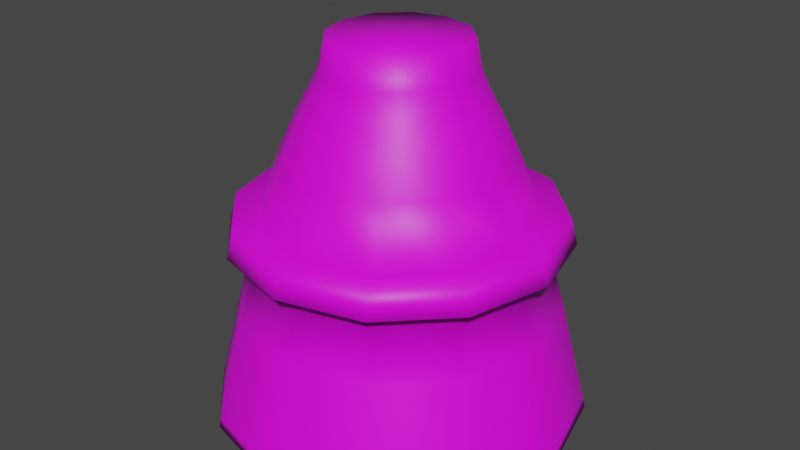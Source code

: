 # Source: thrusterComponent.blend  (saved by Blender 2.91.10; exported with 4.5.12 LTS)
import bpy
from mathutils import Matrix  # noqa: F401  (used for matrix-valued properties, if any)

bpy.ops.wm.read_factory_settings(use_empty=True)
scene = bpy.context.scene
scene.name = 'Scene'

# ---- collections
col_collection = bpy.data.collections.new('Collection'); scene.collection.children.link(col_collection)

# ---- images (referenced by path relative to the original .blend; pixels are not part of the script)
import os
ASSET_DIR = os.environ.get("B2B_ASSET_DIR", "")  # directory of the original .blend (textures are referenced by path, not embedded)
HERE = os.path.dirname(os.path.abspath(__file__))  # packed textures are extracted next to this script under _unpacked/

def load_image(name, relpath, width, height, colorspace="sRGB"):
    """Load a texture the original file referenced (path relative to the .blend, or extracted next to this script)."""
    p = next((c for c in (os.path.join(HERE, relpath), os.path.join(ASSET_DIR, relpath)) if relpath and os.path.exists(c)), "")
    if p:
        img = bpy.data.images.load(p, check_existing=True)
        img.name = name
    else:  # same state as the original file: an image datablock whose file is absent (Cycles renders it pink)
        img = bpy.data.images.new(name, width, height)
        img.source = "FILE"
        img.filepath = "//" + (relpath or name)
    img.colorspace_settings.name = colorspace
    return img
img_rustedcopper_jpg = load_image('rustedCopper.jpg', 'Textures/rustedCopper.jpg', 1024, 1024, 'sRGB')
img_nastybrushedmetal_jpg = load_image('nastyBrushedMetal.jpg', 'Textures/nastyBrushedMetal.jpg', 1024, 1024, 'sRGB')
img_blackenedmetal_jpg = load_image('blackenedMetal.jpg', 'Textures/blackenedMetal.jpg', 1024, 1024, 'sRGB')

# ---- materials (node trees are filled in below, after node groups)
mat_rustmat = bpy.data.materials.new('rustMat')
mat_rustmat.use_transparent_shadow = False
mat_brushmat = bpy.data.materials.new('brushMat')
mat_brushmat.use_transparent_shadow = False
mat_blackenedmat = bpy.data.materials.new('blackenedMat')
mat_blackenedmat.use_transparent_shadow = False

# ---- material node trees
mat_rustmat.use_nodes = True; mat_rustmat.node_tree.nodes.clear()
_N = mat_rustmat.node_tree.nodes; _L = mat_rustmat.node_tree.links
n0 = _N.new('ShaderNodeBsdfPrincipled'); n0.name = 'Principled BSDF'; n0.location = (10, 300)
n0.distribution = 'GGX'
n0.subsurface_method = 'BURLEY'
n0.inputs[3].default_value = 1.45
n0.inputs[27].default_value = (0.0, 0.0, 0.0, 1.0)
n0.inputs[28].default_value = 1.0
n1 = _N.new('ShaderNodeOutputMaterial'); n1.name = 'Material Output'; n1.location = (300, 300)
n2 = _N.new('ShaderNodeTexImage'); n2.name = 'Image Texture'; n2.location = (-280, 270)
n2.image = img_rustedcopper_jpg
_L.new(n0.outputs[0], n1.inputs[0])
_L.new(n2.outputs[0], n0.inputs[0])
n1.is_active_output = True
mat_brushmat.use_nodes = True; mat_brushmat.node_tree.nodes.clear()
_N = mat_brushmat.node_tree.nodes; _L = mat_brushmat.node_tree.links
n0 = _N.new('ShaderNodeBsdfPrincipled'); n0.name = 'Principled BSDF'; n0.location = (10, 300)
n0.distribution = 'GGX'
n0.subsurface_method = 'BURLEY'
n0.inputs[3].default_value = 1.45
n0.inputs[27].default_value = (0.0, 0.0, 0.0, 1.0)
n0.inputs[28].default_value = 1.0
n1 = _N.new('ShaderNodeOutputMaterial'); n1.name = 'Material Output'; n1.location = (300, 300)
n2 = _N.new('ShaderNodeTexImage'); n2.name = 'Image Texture'; n2.location = (-280, 270)
n2.image = img_nastybrushedmetal_jpg
_L.new(n0.outputs[0], n1.inputs[0])
_L.new(n2.outputs[0], n0.inputs[0])
n1.is_active_output = True
mat_blackenedmat.use_nodes = True; mat_blackenedmat.node_tree.nodes.clear()
_N = mat_blackenedmat.node_tree.nodes; _L = mat_blackenedmat.node_tree.links
n0 = _N.new('ShaderNodeBsdfPrincipled'); n0.name = 'Principled BSDF'; n0.location = (10, 300)
n0.distribution = 'GGX'
n0.subsurface_method = 'BURLEY'
n0.inputs[3].default_value = 1.45
n0.inputs[27].default_value = (0.0, 0.0, 0.0, 1.0)
n0.inputs[28].default_value = 1.0
n1 = _N.new('ShaderNodeOutputMaterial'); n1.name = 'Material Output'; n1.location = (300, 300)
n2 = _N.new('ShaderNodeTexImage'); n2.name = 'Image Texture'; n2.location = (-280, 270)
n2.image = img_blackenedmetal_jpg
_L.new(n0.outputs[0], n1.inputs[0])
_L.new(n2.outputs[0], n0.inputs[0])
n1.is_active_output = True

# ---- world
world_world = bpy.data.worlds.new('World'); scene.world = world_world
world_world.use_nodes = True; world_world.node_tree.nodes.clear()
_N = world_world.node_tree.nodes; _L = world_world.node_tree.links
n0 = _N.new('ShaderNodeOutputWorld'); n0.name = 'World Output'; n0.location = (300, 300)
n1 = _N.new('ShaderNodeBackground'); n1.name = 'Background'; n1.location = (10, 300)
n1.inputs[0].default_value = (0.05088, 0.05088, 0.05088, 1.0)
_L.new(n1.outputs[0], n0.inputs[0])
n0.is_active_output = True
world_world.color = (0.05088, 0.05088, 0.05088)
world_world.use_sun_shadow = False
world_world.sun_shadow_jitter_overblur = 0.0

# ---- meshes
me_cylinder = bpy.data.meshes.new('Cylinder')
me_cylinder.from_pydata([(-1.493e-09, 0.3099, -0.3156), (-3.165e-08, 0.1808, 0.5), (0.155, 0.2684, -0.3156), (0.0904, 0.1566, 0.5), (0.2684, 0.155, -0.3156), (0.1566, 0.0904, 0.5), (0.3099, -4.561e-08, -0.3156), (0.1808, -7.304e-08, 0.5), (0.2684, -0.155, -0.3156), (0.1566, -0.0904, 0.5), (0.155, -0.2684, -0.3156), (0.0904, -0.1566, 0.5), (9.493e-09, -0.3099, -0.3156), (-4.348e-09, -0.1808, 0.5), (-0.155, -0.2684, -0.3156), (-0.0904, -0.1566, 0.5), (-0.2684, -0.155, -0.3156), (-0.1566, -0.0904, 0.5), (-0.3099, -1.682e-07, -0.3156), (-0.1808, -1.492e-07, 0.5), (-0.2684, 0.155, -0.3156), (-0.1566, 0.0904, 0.5), (-0.155, 0.2684, -0.3156), (-0.0904, 0.1566, 0.5), (-1.985e-08, 0.4238, -0.1958), (-2.306e-08, 0.3578, 0.04535), (-2.577e-08, 0.302, 0.2027), (-2.798e-08, 0.2564, 0.3016), (-2.97e-08, 0.221, 0.3672), (-3.092e-08, 0.1958, 0.4249), (0.0979, 0.1696, 0.4249), (0.1105, 0.1914, 0.3672), (0.1282, 0.222, 0.3016), (0.151, 0.2615, 0.2027), (0.1789, 0.3099, 0.04535), (0.2119, 0.367, -0.1958), (0.1696, 0.0979, 0.4249), (0.1914, 0.1105, 0.3672), (0.222, 0.1282, 0.3016), (0.2615, 0.151, 0.2027), (0.3099, 0.1789, 0.04535), (0.367, 0.2119, -0.1958), (0.1958, -7.189e-08, 0.4249), (0.221, -6.996e-08, 0.3672), (0.2564, -6.724e-08, 0.3016), (0.302, -6.374e-08, 0.2027), (0.3578, -5.945e-08, 0.04535), (0.4238, -5.439e-08, -0.1958), (0.1696, -0.0979, 0.4249), (0.1914, -0.1105, 0.3672), (0.222, -0.1282, 0.3016), (0.2615, -0.151, 0.2027), (0.3099, -0.1789, 0.04535), (0.367, -0.2119, -0.1958), (0.0979, -0.1696, 0.4249), (0.1105, -0.1914, 0.3672), (0.1282, -0.222, 0.3016), (0.151, -0.2615, 0.2027), (0.1789, -0.3099, 0.04535), (0.2119, -0.367, -0.1958), (-1.356e-09, -0.1958, 0.4249), (3.672e-09, -0.221, 0.3672), (1.074e-08, -0.2564, 0.3016), (1.983e-08, -0.302, 0.2027), (3.097e-08, -0.3578, 0.04535), (4.414e-08, -0.4238, -0.1958), (-0.0979, -0.1696, 0.4249), (-0.1105, -0.1914, 0.3672), (-0.1282, -0.222, 0.3016), (-0.151, -0.2615, 0.2027), (-0.1789, -0.3099, 0.04535), (-0.2119, -0.367, -0.1958), (-0.1696, -0.0979, 0.4249), (-0.1914, -0.1105, 0.3672), (-0.222, -0.1282, 0.3016), (-0.2615, -0.151, 0.2027), (-0.3099, -0.1789, 0.04535), (-0.367, -0.2119, -0.1958), (-0.1958, -1.544e-07, 0.4249), (-0.221, -1.63e-07, 0.3672), (-0.2564, -1.752e-07, 0.3016), (-0.302, -1.909e-07, 0.2027), (-0.3578, -2.102e-07, 0.04535), (-0.4238, -2.329e-07, -0.1958), (-0.1696, 0.0979, 0.4249), (-0.1914, 0.1105, 0.3672), (-0.222, 0.1282, 0.3016), (-0.2615, 0.151, 0.2027), (-0.3099, 0.1789, 0.04535), (-0.367, 0.2119, -0.1958), (-0.0979, 0.1696, 0.4249), (-0.1105, 0.1914, 0.3672), (-0.1282, 0.222, 0.3016), (-0.151, 0.2615, 0.2027), (-0.1789, 0.3099, 0.04535), (-0.2119, 0.367, -0.1958), (-1.615e-08, 0.5, -0.5), (0.25, 0.433, -0.5), (0.433, 0.25, -0.5), (0.5, -4.854e-08, -0.5), (0.433, -0.25, -0.5), (0.25, -0.433, -0.5), (5.934e-08, -0.5, -0.5), (-0.25, -0.433, -0.5), (-0.433, -0.25, -0.5), (-0.5, -2.591e-07, -0.5), (-0.433, 0.25, -0.5), (-0.25, 0.433, -0.5), (-2.21e-08, 0.3775, -0.02674), (0.1888, 0.3269, -0.02674), (0.3269, 0.1888, -0.02674), (0.3775, -5.794e-08, -0.02674), (0.3269, -0.1888, -0.02674), (0.1888, -0.3269, -0.02674), (3.49e-08, -0.3775, -0.02674), (-0.1888, -0.3269, -0.02674), (-0.3269, -0.1888, -0.02674), (-0.3775, -2.17e-07, -0.02674), (-0.3269, 0.1888, -0.02674), (-0.1888, 0.3269, -0.02674), (-2.637e-08, 0.4459, -0.01456), (-2.704e-08, 0.4262, 0.05753), (-0.2131, 0.3691, 0.05753), (-0.3691, 0.2131, 0.05753), (-0.4262, -2.46e-07, 0.05753), (-0.3691, -0.2131, 0.05753), (-0.2131, -0.3691, 0.05753), (4.622e-08, -0.4262, 0.05753), (0.2131, -0.3691, 0.05753), (0.3691, -0.2131, 0.05753), (0.4262, -6.277e-08, 0.05753), (0.3691, 0.2131, 0.05753), (0.2131, 0.3691, 0.05753), (0.2229, 0.3861, -0.01456), (0.3861, 0.2229, -0.01456), (0.4459, -6.079e-08, -0.01456), (0.3861, -0.2229, -0.01456), (0.2229, -0.3861, -0.01456), (4.985e-08, -0.4459, -0.01456), (-0.2229, -0.3861, -0.01456), (-0.3861, -0.2229, -0.01456), (-0.4459, -2.518e-07, -0.01456), (-0.3861, 0.2229, -0.01456), (-0.2229, 0.3861, -0.01456), (0.2468, 0.4274, -0.4742), (0.4274, 0.2468, -0.4742), (0.4935, -4.903e-08, -0.4742), (0.4274, -0.2468, -0.4742), (0.2468, -0.4274, -0.4742), (5.805e-08, -0.4935, -0.4742), (-0.2468, -0.4274, -0.4742), (-0.4274, -0.2468, -0.4742), (-0.4935, -2.569e-07, -0.4742), (-0.4274, 0.2468, -0.4742), (-0.2468, 0.4274, -0.4742), (-1.647e-08, 0.4935, -0.4742), (0.24, 0.4157, -0.4806), (-1.461e-08, 0.48, -0.4806), (0.4157, 0.24, -0.4806), (0.48, -4.823e-08, -0.4806), (0.4157, -0.24, -0.4806), (0.24, -0.4157, -0.4806), (5.409e-08, -0.48, -0.4806), (-0.24, -0.4157, -0.4806), (-0.4157, -0.24, -0.4806), (-0.48, -2.496e-07, -0.4806), (-0.4157, 0.24, -0.4806), (-0.24, 0.4157, -0.4806)], [], [(29, 1, 3, 30), (30, 3, 5, 36), (36, 5, 7, 42), (42, 7, 9, 48), (48, 9, 11, 54), (54, 11, 13, 60), (60, 13, 15, 66), (66, 15, 17, 72), (72, 17, 19, 78), (78, 19, 21, 84), (3, 1, 23, 21, 19, 17, 15, 13, 11, 9, 7, 5), (84, 21, 23, 90), (90, 23, 1, 29), (0, 2, 4, 6, 8, 10, 12, 14, 16, 18, 20, 22), (154, 95, 24, 155), (76, 82, 124, 125), (94, 93, 26, 25), (93, 92, 27, 26), (92, 91, 28, 27), (91, 90, 29, 28), (153, 89, 95, 154), (116, 115, 139, 140), (88, 87, 93, 94), (87, 86, 92, 93), (86, 85, 91, 92), (85, 84, 90, 91), (152, 83, 89, 153), (40, 46, 130, 131), (82, 81, 87, 88), (81, 80, 86, 87), (80, 79, 85, 86), (79, 78, 84, 85), (151, 77, 83, 152), (115, 114, 138, 139), (76, 75, 81, 82), (75, 74, 80, 81), (74, 73, 79, 80), (73, 72, 78, 79), (150, 71, 77, 151), (70, 76, 125, 126), (70, 69, 75, 76), (69, 68, 74, 75), (68, 67, 73, 74), (67, 66, 72, 73), (149, 65, 71, 150), (114, 113, 137, 138), (64, 63, 69, 70), (63, 62, 68, 69), (62, 61, 67, 68), (61, 60, 66, 67), (148, 59, 65, 149), (34, 40, 131, 132), (58, 57, 63, 64), (57, 56, 62, 63), (56, 55, 61, 62), (55, 54, 60, 61), (147, 53, 59, 148), (64, 70, 126, 127), (52, 51, 57, 58), (51, 50, 56, 57), (50, 49, 55, 56), (49, 48, 54, 55), (146, 47, 53, 147), (94, 25, 121, 122), (46, 45, 51, 52), (45, 44, 50, 51), (44, 43, 49, 50), (43, 42, 48, 49), (145, 41, 47, 146), (113, 112, 136, 137), (40, 39, 45, 46), (39, 38, 44, 45), (38, 37, 43, 44), (37, 36, 42, 43), (144, 35, 41, 145), (108, 119, 143, 120), (34, 33, 39, 40), (33, 32, 38, 39), (32, 31, 37, 38), (31, 30, 36, 37), (155, 24, 35, 144), (25, 34, 132, 121), (25, 26, 33, 34), (26, 27, 32, 33), (27, 28, 31, 32), (28, 29, 30, 31), (156, 157, 96, 97), (158, 156, 97, 98), (159, 158, 98, 99), (160, 159, 99, 100), (161, 160, 100, 101), (162, 161, 101, 102), (163, 162, 102, 103), (164, 163, 103, 104), (165, 164, 104, 105), (166, 165, 105, 106), (167, 166, 106, 107), (157, 167, 107, 96), (24, 108, 109, 35), (35, 109, 110, 41), (41, 110, 111, 47), (47, 111, 112, 53), (53, 112, 113, 59), (59, 113, 114, 65), (65, 114, 115, 71), (71, 115, 116, 77), (77, 116, 117, 83), (83, 117, 118, 89), (89, 118, 119, 95), (95, 119, 108, 24), (143, 122, 121, 120), (142, 123, 122, 143), (141, 124, 123, 142), (140, 125, 124, 141), (139, 126, 125, 140), (138, 127, 126, 139), (137, 128, 127, 138), (136, 129, 128, 137), (135, 130, 129, 136), (134, 131, 130, 135), (133, 132, 131, 134), (120, 121, 132, 133), (109, 108, 120, 133), (46, 52, 129, 130), (117, 116, 140, 141), (110, 109, 133, 134), (82, 88, 123, 124), (118, 117, 141, 142), (52, 58, 128, 129), (111, 110, 134, 135), (119, 118, 142, 143), (88, 94, 122, 123), (112, 111, 135, 136), (58, 64, 127, 128), (96, 155, 144, 97), (97, 144, 145, 98), (98, 145, 146, 99), (99, 146, 147, 100), (100, 147, 148, 101), (101, 148, 149, 102), (102, 149, 150, 103), (103, 150, 151, 104), (104, 151, 152, 105), (105, 152, 153, 106), (106, 153, 154, 107), (107, 154, 155, 96), (0, 22, 167, 157), (22, 20, 166, 167), (20, 18, 165, 166), (18, 16, 164, 165), (16, 14, 163, 164), (14, 12, 162, 163), (12, 10, 161, 162), (10, 8, 160, 161), (8, 6, 159, 160), (6, 4, 158, 159), (4, 2, 156, 158), (2, 0, 157, 156)])
me_cylinder.polygons.foreach_set('use_smooth', [True] * 158)
me_cylinder.polygons.foreach_set('material_index', [1, 1, 1, 1, 1, 1, 1, 1, 1, 1, 2, 1, 1, 2, 2, 1, 2, 2, 2, 2, 2, 2, 2, 2, 2, 2, 2, 1, 2, 2, 2, 2, 2, 2, 2, 2, 2, 2, 2, 1, 2, 2, 2, 2, 2, 2, 2, 2, 2, 2, 2, 1, 2, 2, 2, 2, 2, 1, 2, 2, 2, 2, 2, 1, 2, 2, 2, 2, 2, 2, 2, 2, 2, 2, 2, 2, 2, 2, 2, 2, 2, 1, 2, 2, 2, 2, 0, 0, 0, 0, 0, 0, 0, 0, 0, 0, 0, 0, 2, 2, 2, 2, 2, 2, 2, 2, 2, 2, 2, 2, 1, 1, 1, 1, 1, 1, 1, 1, 1, 1, 1, 1, 2, 1, 2, 2, 1, 2, 1, 2, 2, 1, 2, 1, 0, 0, 0, 0, 0, 0, 0, 0, 0, 0, 0, 0, 2, 2, 2, 2, 2, 2, 2, 2, 2, 2, 2, 2])
_uv = me_cylinder.uv_layers.new(name='UVMap')
_uv.uv.foreach_set('vector', [1.308, -0.4621, 1.377, -0.4586, 1.377, -0.3736, 1.308, -0.3701, 1.308, -0.3701, 1.377, -0.3736, 1.392, -0.3001, 1.324, -0.2905, 1.518, 0.2054, 1.586, 0.215, 1.571, 0.2886, 1.503, 0.285, 1.503, 0.285, 1.571, 0.2886, 1.571, 0.3735, 1.503, 0.377, 1.503, 0.377, 1.571, 0.3735, 1.586, 0.447, 1.518, 0.4567, -0.2995, 1.117, -0.2322, 1.126, -0.2468, 1.2, -0.3153, 1.196, -0.3153, 1.196, -0.2468, 1.2, -0.2468, 1.285, -0.3153, 1.288, -0.3153, 1.288, -0.2468, 1.285, -0.2322, 1.358, -0.2995, 1.368, 1.518, 0.8471, 1.586, 0.8567, 1.571, 0.9303, 1.503, 0.9267, 1.503, 0.9267, 1.571, 0.9303, 1.571, 1.015, 1.503, 1.019, 0.04234, 1.055, 0.0848, 1.129, 0.0848, 1.214, 0.04234, 1.287, -0.03122, 1.33, -0.1162, 1.33, -0.1897, 1.287, -0.2322, 1.214, -0.2322, 1.129, -0.1897, 1.055, -0.1162, 1.013, -0.03122, 1.013, 1.503, 1.019, 1.571, 1.015, 1.586, 1.089, 1.518, 1.098, 1.324, -0.5417, 1.392, -0.5321, 1.377, -0.4586, 1.308, -0.4621, -0.5209, -0.2802, -0.4481, -0.4063, -0.3221, -0.4791, -0.1765, -0.4791, -0.05039, -0.4063, 0.0224, -0.2802, 0.0224, -0.1346, -0.05039, -0.008539, -0.1765, 0.06425, -0.3221, 0.06425, -0.4481, -0.008538, -0.5209, -0.1346, 0.2528, 0.1056, 0.5054, 0.1503, 0.4712, 0.3227, 0.213, 0.3064, 0.8762, -0.3562, 0.7922, -0.5017, 0.8361, -0.5456, 0.9361, -0.3722, 0.965, -0.6457, 1.111, -0.6099, 1.087, -0.487, 0.9361, -0.5001, 1.111, -0.6099, 1.206, -0.5806, 1.185, -0.4763, 1.087, -0.487, 1.206, -0.5806, 1.27, -0.5579, 1.252, -0.468, 1.185, -0.4763, 1.27, -0.5579, 1.324, -0.5417, 1.308, -0.4621, 1.252, -0.468, 0.6837, 1.18, 0.9419, 1.164, 0.9761, 1.336, 0.7235, 1.381, -0.6276, 0.7104, -0.539, 0.864, -0.5828, 0.9079, -0.6876, 0.7265, 1.13, 1.057, 1.281, 1.044, 1.306, 1.167, 1.159, 1.202, 1.281, 1.044, 1.379, 1.033, 1.4, 1.137, 1.306, 1.167, 1.379, 1.033, 1.446, 1.025, 1.464, 1.115, 1.4, 1.137, 1.446, 1.025, 1.503, 1.019, 1.518, 1.098, 1.464, 1.115, 0.6837, 0.9481, 0.9419, 0.9644, 0.9419, 1.164, 0.6837, 1.18, 0.2489, -0.1881, 0.333, -0.04254, 0.2891, 0.001327, 0.189, -0.172, 1.13, 0.8887, 1.281, 0.9018, 1.281, 1.044, 1.13, 1.057, 1.281, 0.9018, 1.379, 0.9125, 1.379, 1.033, 1.281, 1.044, 1.379, 0.9125, 1.446, 0.9208, 1.446, 1.025, 1.379, 1.033, 1.446, 0.9208, 1.503, 0.9267, 1.503, 1.019, 1.446, 1.025, 0.7235, 0.7473, 0.9761, 0.792, 0.9419, 0.9644, 0.6837, 0.9481, -0.539, 0.864, -0.3854, 0.9527, -0.4014, 1.013, -0.5828, 0.9079, 1.159, 0.7431, 1.306, 0.7789, 1.281, 0.9018, 1.13, 0.8887, 1.306, 0.7789, 1.4, 0.8082, 1.379, 0.9125, 1.281, 0.9018, 1.4, 0.8082, 1.464, 0.8309, 1.446, 0.9208, 1.379, 0.9125, 1.464, 0.8309, 1.518, 0.8471, 1.503, 0.9267, 1.446, 0.9208, 0.6837, 0.5382, 0.9419, 0.5218, 0.9761, 0.6942, 0.7235, 0.739, 0.8762, -0.1881, 0.8762, -0.3562, 0.9361, -0.3722, 0.9361, -0.172, -0.6876, 1.326, -0.5366, 1.313, -0.5122, 1.436, -0.6587, 1.472, -0.5366, 1.313, -0.4386, 1.302, -0.4179, 1.407, -0.5122, 1.436, -0.4386, 1.302, -0.372, 1.294, -0.3542, 1.384, -0.4179, 1.407, -0.372, 1.294, -0.3153, 1.288, -0.2995, 1.368, -0.3542, 1.384, 0.6837, 0.3064, 0.9419, 0.3227, 0.9419, 0.5218, 0.6837, 0.5382, -0.3854, 0.9527, -0.208, 0.9527, -0.192, 1.013, -0.4014, 1.013, -0.6876, 1.158, -0.5366, 1.171, -0.5366, 1.313, -0.6876, 1.326, -0.5366, 1.171, -0.4386, 1.182, -0.4386, 1.302, -0.5366, 1.313, -0.4386, 1.182, -0.372, 1.19, -0.372, 1.294, -0.4386, 1.302, -0.372, 1.19, -0.3153, 1.196, -0.3153, 1.288, -0.372, 1.294, 0.7235, 0.1056, 0.9761, 0.1503, 0.9419, 0.3227, 0.6837, 0.3064, 0.2489, -0.3562, 0.2489, -0.1881, 0.189, -0.172, 0.189, -0.3722, -0.6587, 1.013, -0.5122, 1.048, -0.5366, 1.171, -0.6876, 1.158, -0.5122, 1.048, -0.4179, 1.078, -0.4386, 1.182, -0.5366, 1.171, -0.4179, 1.078, -0.3542, 1.1, -0.372, 1.19, -0.4386, 1.182, -0.3542, 1.1, -0.2995, 1.117, -0.3153, 1.196, -0.372, 1.19, 0.213, 1.18, 0.4712, 1.164, 0.5054, 1.336, 0.2528, 1.381, 0.7922, -0.04254, 0.8762, -0.1881, 0.9361, -0.172, 0.8361, 0.001327, 1.13, 0.4151, 1.281, 0.402, 1.306, 0.5248, 1.159, 0.5606, 1.281, 0.402, 1.379, 0.3912, 1.4, 0.4956, 1.306, 0.5248, 1.379, 0.3912, 1.446, 0.3829, 1.464, 0.4728, 1.4, 0.4956, 1.446, 0.3829, 1.503, 0.377, 1.518, 0.4567, 1.464, 0.4728, 0.213, 0.9481, 0.4712, 0.9644, 0.4712, 1.164, 0.213, 1.18, 0.4785, -0.5858, 0.333, -0.5017, 0.2891, -0.5456, 0.4625, -0.6457, 1.13, 0.247, 1.281, 0.2601, 1.281, 0.402, 1.13, 0.4151, 1.281, 0.2601, 1.379, 0.2708, 1.379, 0.3912, 1.281, 0.402, 1.379, 0.2708, 1.446, 0.2791, 1.446, 0.3829, 1.379, 0.3912, 1.446, 0.2791, 1.503, 0.285, 1.503, 0.377, 1.446, 0.3829, 0.2528, 0.7473, 0.5054, 0.792, 0.4712, 0.9644, 0.213, 0.9481, -0.208, 0.9527, -0.05444, 0.864, -0.01058, 0.9079, -0.192, 1.013, 1.159, 0.1014, 1.306, 0.1372, 1.281, 0.2601, 1.13, 0.247, 1.306, 0.1372, 1.4, 0.1665, 1.379, 0.2708, 1.281, 0.2601, 1.4, 0.1665, 1.464, 0.1892, 1.446, 0.2791, 1.379, 0.2708, 1.464, 0.1892, 1.518, 0.2054, 1.503, 0.285, 1.446, 0.2791, 0.213, 0.5382, 0.4712, 0.5218, 0.5054, 0.6942, 0.2528, 0.739, -0.208, 0.2908, -0.3854, 0.2908, -0.4014, 0.2309, -0.192, 0.2309, 0.9361, -0.3321, 1.087, -0.3452, 1.111, -0.2223, 0.965, -0.1865, 1.087, -0.3452, 1.185, -0.3559, 1.206, -0.2516, 1.111, -0.2223, 1.185, -0.3559, 1.252, -0.3642, 1.27, -0.2743, 1.206, -0.2516, 1.252, -0.3642, 1.308, -0.3701, 1.324, -0.2905, 1.27, -0.2743, 0.213, 0.3064, 0.4712, 0.3227, 0.4712, 0.5218, 0.213, 0.5382, 0.333, -0.5017, 0.2489, -0.3562, 0.189, -0.3722, 0.2891, -0.5456, 0.9361, -0.5001, 1.087, -0.487, 1.087, -0.3452, 0.9361, -0.3321, 1.087, -0.487, 1.185, -0.4763, 1.185, -0.3559, 1.087, -0.3452, 1.185, -0.4763, 1.252, -0.468, 1.252, -0.3642, 1.185, -0.3559, 1.252, -0.468, 1.308, -0.4621, 1.308, -0.3701, 1.252, -0.3642, -0.5573, -0.5154, -0.67, -0.3202, -0.6876, -0.3249, -0.5701, -0.5283, -0.362, -0.6282, -0.5573, -0.5154, -0.5701, -0.5283, -0.3667, -0.6457, -0.1365, -0.6282, -0.362, -0.6282, -0.3667, -0.6457, -0.1318, -0.6457, 0.05874, -0.5154, -0.1365, -0.6282, -0.1318, -0.6457, 0.07159, -0.5283, 0.1715, -0.3202, 0.05874, -0.5154, 0.07159, -0.5283, 0.189, -0.3249, 0.1715, -0.09467, 0.1715, -0.3202, 0.189, -0.3249, 0.189, -0.08997, 0.05874, 0.1006, 0.1715, -0.09467, 0.189, -0.08997, 0.07159, 0.1134, -0.1365, 0.2133, 0.05874, 0.1006, 0.07159, 0.1134, -0.1318, 0.2309, -0.362, 0.2133, -0.1365, 0.2133, -0.1318, 0.2309, -0.3667, 0.2309, -0.5573, 0.1006, -0.362, 0.2133, -0.3667, 0.2309, -0.5701, 0.1134, -0.67, -0.09467, -0.5573, 0.1006, -0.5701, 0.1134, -0.6876, -0.08997, -0.67, -0.3202, -0.67, -0.09467, -0.6876, -0.08997, -0.6876, -0.3249, 0.4712, 0.3227, 0.6292, 0.3336, 0.6292, 0.5109, 0.4712, 0.5218, 0.4712, 0.5218, 0.6292, 0.5109, 0.6597, 0.6645, 0.5054, 0.6942, 0.5054, 0.792, 0.6597, 0.8217, 0.6292, 0.9753, 0.4712, 0.9644, 0.4712, 0.9644, 0.6292, 0.9753, 0.6292, 1.153, 0.4712, 1.164, 0.4712, 1.164, 0.6292, 1.153, 0.6597, 1.306, 0.5054, 1.336, 0.9761, 0.1503, 1.13, 0.18, 1.1, 0.3336, 0.9419, 0.3227, 0.9419, 0.3227, 1.1, 0.3336, 1.1, 0.5109, 0.9419, 0.5218, 0.9419, 0.5218, 1.1, 0.5109, 1.13, 0.6645, 0.9761, 0.6942, 0.9761, 0.792, 1.13, 0.8217, 1.1, 0.9753, 0.9419, 0.9644, 0.9419, 0.9644, 1.1, 0.9753, 1.1, 1.153, 0.9419, 1.164, 0.9419, 1.164, 1.1, 1.153, 1.13, 1.306, 0.9761, 1.336, 0.5054, 0.1503, 0.6597, 0.18, 0.6292, 0.3336, 0.4712, 0.3227, 1.428, -0.6457, 1.493, -0.633, 1.459, -0.4597, 1.392, -0.4643, 1.595, -0.4643, 1.528, -0.4597, 1.493, -0.633, 1.559, -0.6457, 1.595, -0.2548, 1.528, -0.2595, 1.528, -0.4597, 1.595, -0.4643, 1.559, -0.07345, 1.493, -0.08611, 1.528, -0.2595, 1.595, -0.2548, 1.586, 0.4923, 1.653, 0.4876, 1.688, 0.661, 1.622, 0.6737, 1.586, 0.2828, 1.653, 0.2875, 1.653, 0.4876, 1.586, 0.4923, 1.622, 0.1014, 1.688, 0.1141, 1.653, 0.2875, 1.586, 0.2828, 0.0848, 1.403, 0.1522, 1.399, 0.1866, 1.572, 0.1208, 1.585, 0.0848, 1.194, 0.1522, 1.199, 0.1522, 1.399, 0.0848, 1.403, 0.1208, 1.013, 0.1866, 1.025, 0.1522, 1.199, 0.0848, 1.194, 1.392, -0.2548, 1.459, -0.2595, 1.493, -0.08611, 1.428, -0.07345, 1.392, -0.4643, 1.459, -0.4597, 1.459, -0.2595, 1.392, -0.2548, -0.05444, 0.3795, -0.208, 0.2908, -0.192, 0.2309, -0.01058, 0.3356, 0.333, -0.04254, 0.4785, 0.0415, 0.4625, 0.1014, 0.2891, 0.001327, -0.6276, 0.5331, -0.6276, 0.7104, -0.6876, 0.7265, -0.6876, 0.517, 0.03423, 0.5331, -0.05444, 0.3795, -0.01058, 0.3356, 0.09415, 0.517, 0.7922, -0.5017, 0.6466, -0.5858, 0.6627, -0.6457, 0.8361, -0.5456, -0.539, 0.3795, -0.6276, 0.5331, -0.6876, 0.517, -0.5828, 0.3356, 0.4785, 0.0415, 0.6466, 0.0415, 0.6627, 0.1014, 0.4625, 0.1014, 0.03423, 0.7104, 0.03423, 0.5331, 0.09415, 0.517, 0.09415, 0.7265, -0.3854, 0.2908, -0.539, 0.3795, -0.5828, 0.3356, -0.4014, 0.2309, 0.6466, -0.5858, 0.4785, -0.5858, 0.4625, -0.6457, 0.6627, -0.6457, -0.05444, 0.864, 0.03423, 0.7104, 0.09415, 0.7265, -0.01058, 0.9079, 0.6466, 0.0415, 0.7922, -0.04254, 0.8361, 0.001327, 0.6627, 0.1014, 0.189, 0.3048, 0.213, 0.3064, 0.213, 0.5382, 0.189, 0.5397, 0.189, 0.5397, 0.213, 0.5382, 0.2528, 0.739, 0.2294, 0.7431, 0.2294, 0.7431, 0.2528, 0.7473, 0.213, 0.9481, 0.189, 0.9465, 0.189, 0.9465, 0.213, 0.9481, 0.213, 1.18, 0.189, 1.181, 0.189, 1.181, 0.213, 1.18, 0.2528, 1.381, 0.2294, 1.385, 0.7001, 0.1014, 0.7235, 0.1056, 0.6837, 0.3064, 0.6597, 0.3048, 0.6597, 0.3048, 0.6837, 0.3064, 0.6837, 0.5382, 0.6597, 0.5397, 0.6597, 0.5397, 0.6837, 0.5382, 0.7235, 0.739, 0.7001, 0.7431, 0.7001, 0.7431, 0.7235, 0.7473, 0.6837, 0.9481, 0.6597, 0.9465, 0.6597, 0.9465, 0.6837, 0.9481, 0.6837, 1.18, 0.6597, 1.181, 0.6597, 1.181, 0.6837, 1.18, 0.7235, 1.381, 0.7001, 1.385, 0.2294, 0.1014, 0.2528, 0.1056, 0.213, 0.3064, 0.189, 0.3048, -0.5209, -0.2802, -0.5209, -0.1346, -0.67, -0.09467, -0.67, -0.3202, -0.5209, -0.1346, -0.4481, -0.008538, -0.5573, 0.1006, -0.67, -0.09467, -0.4481, -0.008538, -0.3221, 0.06425, -0.362, 0.2133, -0.5573, 0.1006, -0.3221, 0.06425, -0.1765, 0.06425, -0.1365, 0.2133, -0.362, 0.2133, -0.1765, 0.06425, -0.05039, -0.008539, 0.05874, 0.1006, -0.1365, 0.2133, -0.05039, -0.008539, 0.0224, -0.1346, 0.1715, -0.09467, 0.05874, 0.1006, 0.0224, -0.1346, 0.0224, -0.2802, 0.1715, -0.3202, 0.1715, -0.09467, 0.0224, -0.2802, -0.05039, -0.4063, 0.05874, -0.5154, 0.1715, -0.3202, -0.05039, -0.4063, -0.1765, -0.4791, -0.1365, -0.6282, 0.05874, -0.5154, -0.1765, -0.4791, -0.3221, -0.4791, -0.362, -0.6282, -0.1365, -0.6282, -0.3221, -0.4791, -0.4481, -0.4063, -0.5573, -0.5154, -0.362, -0.6282, -0.4481, -0.4063, -0.5209, -0.2802, -0.67, -0.3202, -0.5573, -0.5154])
me_cylinder.materials.append(mat_rustmat)
me_cylinder.materials.append(mat_brushmat)
me_cylinder.materials.append(mat_blackenedmat)
me_cylinder.use_remesh_fix_poles = True
me_cylinder.use_remesh_preserve_attributes = False
me_cylinder.use_mirror_vertex_groups = False
me_cylinder.update()

# ---- objects
ob_cylinder = bpy.data.objects.new('Cylinder', me_cylinder)

# ---- transforms, parenting, visibility, modifiers, constraints
ob_cylinder.location = (0.0, 0.0, 0.0)
ob_cylinder.lineart.crease_threshold = 0.0

# ---- collection membership
col_collection.objects.link(ob_cylinder)

# ---- scene / render settings (as saved in the file)
scene.frame_start = 1; scene.frame_end = 250; scene.frame_set(1)
scene.render.engine = 'BLENDER_EEVEE_NEXT'
scene.cycles.use_denoising = False
scene.cycles.samples = 128
scene.cycles.sampling_pattern = 'TABULATED_SOBOL'
scene.cycles.use_adaptive_sampling = False
scene.cycles.use_light_tree = False
scene.view_settings.view_transform = 'Filmic'
bpy.context.view_layer.update()

# ---- added for rendering (the .blend has no active camera and no usable light): camera, sun
cam_auto = bpy.data.cameras.new('AutoCamera')
cam_auto.lens = 50.0
cam_auto.sensor_width = 36.0
cam_auto.clip_end = 1000.0
ob_auto_camera = bpy.data.objects.new('AutoCamera', cam_auto)
scene.collection.objects.link(ob_auto_camera)
ob_auto_camera.location = (1.60254, -1.92304, 1.28203)
ob_auto_camera.rotation_euler = (1.09748, -7.21219e-08, 0.694738)
scene.camera = ob_auto_camera
light_auto_sun = bpy.data.lights.new('AutoSun', 'SUN')
light_auto_sun.energy = 3.0
light_auto_sun.angle = 0.0523599
ob_auto_sun = bpy.data.objects.new('AutoSun', light_auto_sun)
scene.collection.objects.link(ob_auto_sun)
ob_auto_sun.rotation_euler = (0.872665, 0.174533, 0.523599)
bpy.context.view_layer.update()
